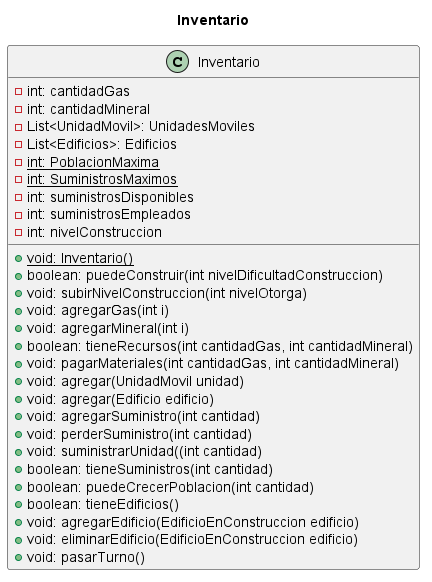

The diagram above was rendered by PlantUML. Its source (embedded in the PNG):
@startuml
'https://plantuml.com/class-diagram
title Inventario

class Inventario {
-int: cantidadGas
-int: cantidadMineral
-List<UnidadMovil>: UnidadesMoviles
-List<Edificios>: Edificios
-<u>int: PoblacionMaxima
-<u>int: SuministrosMaximos
-int: suministrosDisponibles
-int: suministrosEmpleados
-int: nivelConstruccion

+<u>void: Inventario()
+boolean: puedeConstruir(int nivelDificultadConstruccion)
+void: subirNivelConstruccion(int nivelOtorga)
+void: agregarGas(int i)
+void: agregarMineral(int i)
+boolean: tieneRecursos(int cantidadGas, int cantidadMineral)
+void: pagarMateriales(int cantidadGas, int cantidadMineral)
+void: agregar(UnidadMovil unidad)
+void: agregar(Edificio edificio)
+void: agregarSuministro(int cantidad)
+void: perderSuministro(int cantidad)
+void: suministrarUnidad((int cantidad)
+boolean: tieneSuministros(int cantidad)
+boolean: puedeCrecerPoblacion(int cantidad)
+boolean: tieneEdificios()
+void: agregarEdificio(EdificioEnConstruccion edificio)
+void: eliminarEdificio(EdificioEnConstruccion edificio)
+void: pasarTurno()
}
@enduml